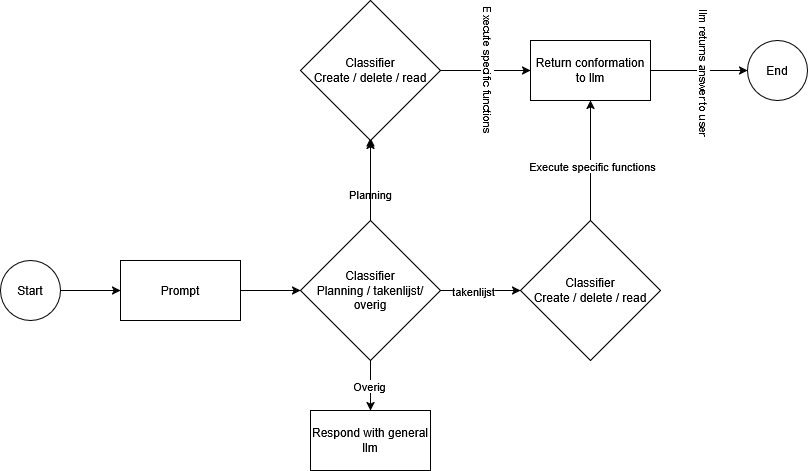

The diagram above was exported from draw.io. Its source (the exported page's mxGraphModel, read from the mxfile embedded in the PNG):
<mxGraphModel dx="946" dy="600" grid="1" gridSize="10" guides="1" tooltips="1" connect="1" arrows="1" fold="1" page="1" pageScale="1" pageWidth="827" pageHeight="1169" math="0" shadow="0">
  <root>
    <mxCell id="0" />
    <mxCell id="1" parent="0" />
    <mxCell id="rWICIlJW-FepNN1A42Eu-3" edge="1" parent="1" source="rWICIlJW-FepNN1A42Eu-1" style="edgeStyle=orthogonalEdgeStyle;rounded=0;orthogonalLoop=1;jettySize=auto;html=1;" target="rWICIlJW-FepNN1A42Eu-2" value="">
      <mxGeometry relative="1" as="geometry" />
    </mxCell>
    <mxCell id="rWICIlJW-FepNN1A42Eu-1" parent="1" style="rounded=0;whiteSpace=wrap;html=1;" value="Prompt" vertex="1">
      <mxGeometry height="60" width="120" x="140" y="290" as="geometry" />
    </mxCell>
    <mxCell id="rWICIlJW-FepNN1A42Eu-8" edge="1" parent="1" source="rWICIlJW-FepNN1A42Eu-2" style="edgeStyle=orthogonalEdgeStyle;rounded=0;orthogonalLoop=1;jettySize=auto;html=1;" value="">
      <mxGeometry relative="1" as="geometry">
        <mxPoint x="390" y="167.5" as="targetPoint" />
      </mxGeometry>
    </mxCell>
    <mxCell id="rWICIlJW-FepNN1A42Eu-10" connectable="0" parent="rWICIlJW-FepNN1A42Eu-8" style="edgeLabel;html=1;align=center;verticalAlign=middle;resizable=0;points=[];" value="&lt;div&gt;Planning&lt;/div&gt;&lt;div&gt;&lt;br&gt;&lt;/div&gt;" vertex="1">
      <mxGeometry relative="1" x="-0.3952" y="1" as="geometry">
        <mxPoint y="5" as="offset" />
      </mxGeometry>
    </mxCell>
    <mxCell id="rWICIlJW-FepNN1A42Eu-12" edge="1" parent="1" source="rWICIlJW-FepNN1A42Eu-2" style="edgeStyle=orthogonalEdgeStyle;rounded=0;orthogonalLoop=1;jettySize=auto;html=1;" target="rWICIlJW-FepNN1A42Eu-11" value="">
      <mxGeometry relative="1" as="geometry" />
    </mxCell>
    <mxCell id="rWICIlJW-FepNN1A42Eu-13" connectable="0" parent="rWICIlJW-FepNN1A42Eu-12" style="edgeLabel;html=1;align=center;verticalAlign=middle;resizable=0;points=[];" value="&lt;div&gt;Overig&lt;/div&gt;" vertex="1">
      <mxGeometry relative="1" x="-0.0167" y="-2" as="geometry">
        <mxPoint as="offset" />
      </mxGeometry>
    </mxCell>
    <mxCell id="rWICIlJW-FepNN1A42Eu-17" edge="1" parent="1" source="rWICIlJW-FepNN1A42Eu-2" style="edgeStyle=orthogonalEdgeStyle;rounded=0;orthogonalLoop=1;jettySize=auto;html=1;" target="rWICIlJW-FepNN1A42Eu-16" value="">
      <mxGeometry relative="1" as="geometry" />
    </mxCell>
    <mxCell id="rWICIlJW-FepNN1A42Eu-18" connectable="0" parent="rWICIlJW-FepNN1A42Eu-17" style="edgeLabel;html=1;align=center;verticalAlign=middle;resizable=0;points=[];" value="takenlijst" vertex="1">
      <mxGeometry relative="1" x="-0.2" as="geometry">
        <mxPoint as="offset" />
      </mxGeometry>
    </mxCell>
    <mxCell id="rWICIlJW-FepNN1A42Eu-21" edge="1" parent="1" source="rWICIlJW-FepNN1A42Eu-2" style="edgeStyle=orthogonalEdgeStyle;rounded=0;orthogonalLoop=1;jettySize=auto;html=1;" target="rWICIlJW-FepNN1A42Eu-20" value="">
      <mxGeometry relative="1" as="geometry" />
    </mxCell>
    <mxCell id="rWICIlJW-FepNN1A42Eu-2" parent="1" style="rhombus;whiteSpace=wrap;html=1;rounded=0;" value="&lt;div&gt;Classifier&lt;/div&gt;&lt;div&gt;Planning / takenlijst/ overig&lt;/div&gt;" vertex="1">
      <mxGeometry height="140" width="140" x="320" y="250" as="geometry" />
    </mxCell>
    <mxCell id="rWICIlJW-FepNN1A42Eu-11" parent="1" style="whiteSpace=wrap;html=1;rounded=0;" value="Respond with general llm" vertex="1">
      <mxGeometry height="60" width="120" x="330" y="440" as="geometry" />
    </mxCell>
    <mxCell id="rWICIlJW-FepNN1A42Eu-24" edge="1" parent="1" source="rWICIlJW-FepNN1A42Eu-16" style="edgeStyle=orthogonalEdgeStyle;rounded=0;orthogonalLoop=1;jettySize=auto;html=1;entryX=0.5;entryY=1;entryDx=0;entryDy=0;" target="rWICIlJW-FepNN1A42Eu-22">
      <mxGeometry relative="1" as="geometry" />
    </mxCell>
    <mxCell id="rWICIlJW-FepNN1A42Eu-26" connectable="0" parent="rWICIlJW-FepNN1A42Eu-24" style="edgeLabel;html=1;align=center;verticalAlign=middle;resizable=0;points=[];" value="Execute specific functions" vertex="1">
      <mxGeometry relative="1" x="-0.0833" as="geometry">
        <mxPoint x="1" as="offset" />
      </mxGeometry>
    </mxCell>
    <mxCell id="rWICIlJW-FepNN1A42Eu-16" parent="1" style="rhombus;whiteSpace=wrap;html=1;rounded=0;" value="&lt;div&gt;Classifier&lt;/div&gt;&lt;div&gt;Create / delete / read&lt;/div&gt;" vertex="1">
      <mxGeometry height="140" width="140" x="540" y="250" as="geometry" />
    </mxCell>
    <mxCell id="rWICIlJW-FepNN1A42Eu-23" edge="1" parent="1" source="rWICIlJW-FepNN1A42Eu-20" style="edgeStyle=orthogonalEdgeStyle;rounded=0;orthogonalLoop=1;jettySize=auto;html=1;" target="rWICIlJW-FepNN1A42Eu-22" value="">
      <mxGeometry relative="1" as="geometry" />
    </mxCell>
    <mxCell id="rWICIlJW-FepNN1A42Eu-27" connectable="0" parent="rWICIlJW-FepNN1A42Eu-23" style="edgeLabel;html=1;align=center;verticalAlign=middle;resizable=0;points=[];rotation=90;" value="&lt;div&gt;Execute specific functions&lt;/div&gt;" vertex="1">
      <mxGeometry relative="1" x="0.0778" y="1" as="geometry">
        <mxPoint as="offset" />
      </mxGeometry>
    </mxCell>
    <mxCell id="rWICIlJW-FepNN1A42Eu-20" parent="1" style="rhombus;whiteSpace=wrap;html=1;rounded=0;" value="&lt;div&gt;Classifier&lt;/div&gt;&lt;div&gt;Create / delete / read&lt;/div&gt;" vertex="1">
      <mxGeometry height="140" width="140" x="320" y="30" as="geometry" />
    </mxCell>
    <mxCell id="rWICIlJW-FepNN1A42Eu-33" edge="1" parent="1" source="rWICIlJW-FepNN1A42Eu-22" style="edgeStyle=orthogonalEdgeStyle;rounded=0;orthogonalLoop=1;jettySize=auto;html=1;" target="rWICIlJW-FepNN1A42Eu-32" value="">
      <mxGeometry relative="1" as="geometry" />
    </mxCell>
    <mxCell id="rWICIlJW-FepNN1A42Eu-34" connectable="0" parent="rWICIlJW-FepNN1A42Eu-33" style="edgeLabel;html=1;align=center;verticalAlign=middle;resizable=0;points=[];rotation=90;" value="llm returns answer to user" vertex="1">
      <mxGeometry relative="1" x="0.1237" y="-2" as="geometry">
        <mxPoint x="1" as="offset" />
      </mxGeometry>
    </mxCell>
    <mxCell id="rWICIlJW-FepNN1A42Eu-22" parent="1" style="whiteSpace=wrap;html=1;rounded=0;" value="Return conformation to llm" vertex="1">
      <mxGeometry height="60" width="120" x="550" y="70" as="geometry" />
    </mxCell>
    <mxCell id="rWICIlJW-FepNN1A42Eu-30" edge="1" parent="1" style="edgeStyle=orthogonalEdgeStyle;rounded=0;orthogonalLoop=1;jettySize=auto;html=1;" target="rWICIlJW-FepNN1A42Eu-1">
      <mxGeometry relative="1" as="geometry">
        <mxPoint x="80" y="320" as="sourcePoint" />
      </mxGeometry>
    </mxCell>
    <mxCell id="rWICIlJW-FepNN1A42Eu-31" parent="1" style="ellipse;whiteSpace=wrap;html=1;aspect=fixed;" value="&lt;div&gt;Start&lt;/div&gt;" vertex="1">
      <mxGeometry height="60" width="60" x="20" y="290" as="geometry" />
    </mxCell>
    <mxCell id="rWICIlJW-FepNN1A42Eu-32" parent="1" style="ellipse;whiteSpace=wrap;html=1;rounded=0;" value="End" vertex="1">
      <mxGeometry height="60" width="60" x="767" y="70" as="geometry" />
    </mxCell>
  </root>
</mxGraphModel>